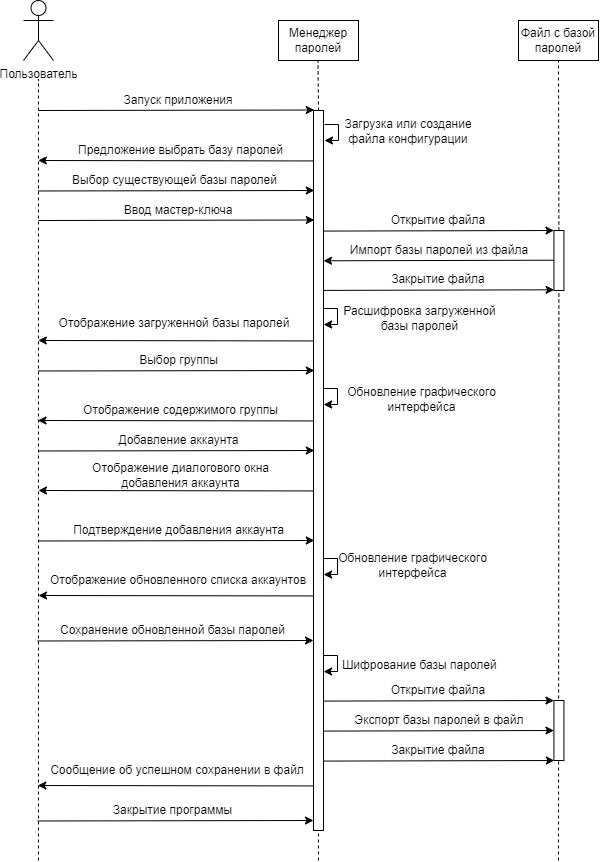

The diagram above was exported from draw.io. Its source (the exported page's mxGraphModel, read from the mxfile embedded in the PNG):
<mxGraphModel dx="821" dy="495" grid="1" gridSize="10" guides="1" tooltips="1" connect="1" arrows="1" fold="1" page="1" pageScale="1" pageWidth="850" pageHeight="1100" math="0" shadow="0">
  <root>
    <mxCell id="0" />
    <mxCell id="1" parent="0" />
    <mxCell id="692_DtQJJvosA6mLSzBy-78" value="" style="endArrow=none;dashed=1;html=1;rounded=0;" edge="1" parent="1">
      <mxGeometry width="50" height="50" relative="1" as="geometry">
        <mxPoint x="480" y="880" as="sourcePoint" />
        <mxPoint x="479.72389513108607" y="299.5" as="targetPoint" />
      </mxGeometry>
    </mxCell>
    <mxCell id="692_DtQJJvosA6mLSzBy-1" value="Пользователь&lt;br&gt;" style="shape=umlActor;verticalLabelPosition=bottom;verticalAlign=top;html=1;outlineConnect=0;" vertex="1" parent="1">
      <mxGeometry x="185" y="20" width="30" height="60" as="geometry" />
    </mxCell>
    <mxCell id="692_DtQJJvosA6mLSzBy-4" value="" style="endArrow=none;dashed=1;html=1;rounded=0;" edge="1" parent="1">
      <mxGeometry width="50" height="50" relative="1" as="geometry">
        <mxPoint x="200" y="880" as="sourcePoint" />
        <mxPoint x="200" y="99" as="targetPoint" />
      </mxGeometry>
    </mxCell>
    <mxCell id="692_DtQJJvosA6mLSzBy-5" value="Менеджер паролей" style="rounded=0;whiteSpace=wrap;html=1;" vertex="1" parent="1">
      <mxGeometry x="440" y="40" width="80" height="40" as="geometry" />
    </mxCell>
    <mxCell id="692_DtQJJvosA6mLSzBy-8" value="" style="endArrow=none;dashed=1;html=1;rounded=0;" edge="1" parent="1">
      <mxGeometry width="50" height="50" relative="1" as="geometry">
        <mxPoint x="480" y="130" as="sourcePoint" />
        <mxPoint x="479.5" y="80" as="targetPoint" />
      </mxGeometry>
    </mxCell>
    <mxCell id="692_DtQJJvosA6mLSzBy-10" value="Запуск приложения" style="text;html=1;strokeColor=none;fillColor=none;align=center;verticalAlign=middle;whiteSpace=wrap;rounded=0;" vertex="1" parent="1">
      <mxGeometry x="200" y="110" width="280" height="20" as="geometry" />
    </mxCell>
    <mxCell id="692_DtQJJvosA6mLSzBy-11" value="" style="rounded=0;whiteSpace=wrap;html=1;" vertex="1" parent="1">
      <mxGeometry x="475" y="130" width="10" height="720" as="geometry" />
    </mxCell>
    <mxCell id="692_DtQJJvosA6mLSzBy-9" value="" style="endArrow=classic;html=1;rounded=0;entryX=0.985;entryY=0.976;entryDx=0;entryDy=0;entryPerimeter=0;" edge="1" parent="1" target="692_DtQJJvosA6mLSzBy-10">
      <mxGeometry width="50" height="50" relative="1" as="geometry">
        <mxPoint x="200" y="130" as="sourcePoint" />
        <mxPoint x="470" y="130" as="targetPoint" />
      </mxGeometry>
    </mxCell>
    <mxCell id="692_DtQJJvosA6mLSzBy-13" value="" style="endArrow=classic;html=1;rounded=0;" edge="1" parent="1">
      <mxGeometry width="50" height="50" relative="1" as="geometry">
        <mxPoint x="486" y="144" as="sourcePoint" />
        <mxPoint x="486" y="160" as="targetPoint" />
        <Array as="points">
          <mxPoint x="500" y="144" />
          <mxPoint x="500" y="160" />
        </Array>
      </mxGeometry>
    </mxCell>
    <mxCell id="692_DtQJJvosA6mLSzBy-14" value="Загрузка или создание файла конфигурации" style="text;html=1;strokeColor=none;fillColor=none;align=center;verticalAlign=middle;whiteSpace=wrap;rounded=0;" vertex="1" parent="1">
      <mxGeometry x="500" y="136" width="140" height="30" as="geometry" />
    </mxCell>
    <mxCell id="692_DtQJJvosA6mLSzBy-17" value="Предложение выбрать базу паролей" style="text;html=1;strokeColor=none;fillColor=none;align=center;verticalAlign=middle;whiteSpace=wrap;rounded=0;" vertex="1" parent="1">
      <mxGeometry x="231.13" y="160" width="222.58" height="20" as="geometry" />
    </mxCell>
    <mxCell id="692_DtQJJvosA6mLSzBy-18" value="" style="endArrow=classic;html=1;rounded=0;entryX=0.985;entryY=0.976;entryDx=0;entryDy=0;entryPerimeter=0;" edge="1" parent="1">
      <mxGeometry width="50" height="50" relative="1" as="geometry">
        <mxPoint x="200" y="210.48000000000002" as="sourcePoint" />
        <mxPoint x="475.79999999999995" y="210" as="targetPoint" />
      </mxGeometry>
    </mxCell>
    <mxCell id="692_DtQJJvosA6mLSzBy-19" value="Выбор существующей базы паролей" style="text;html=1;strokeColor=none;fillColor=none;align=center;verticalAlign=middle;whiteSpace=wrap;rounded=0;" vertex="1" parent="1">
      <mxGeometry x="220" y="190" width="232.5" height="20" as="geometry" />
    </mxCell>
    <mxCell id="692_DtQJJvosA6mLSzBy-20" value="" style="endArrow=none;dashed=1;html=1;rounded=0;startArrow=none;" edge="1" parent="1" source="692_DtQJJvosA6mLSzBy-22">
      <mxGeometry width="50" height="50" relative="1" as="geometry">
        <mxPoint x="720" y="1081" as="sourcePoint" />
        <mxPoint x="720" y="80" as="targetPoint" />
      </mxGeometry>
    </mxCell>
    <mxCell id="692_DtQJJvosA6mLSzBy-21" value="Файл с базой паролей" style="rounded=0;whiteSpace=wrap;html=1;" vertex="1" parent="1">
      <mxGeometry x="680" y="40" width="80" height="40" as="geometry" />
    </mxCell>
    <mxCell id="692_DtQJJvosA6mLSzBy-24" value="" style="endArrow=none;dashed=1;html=1;rounded=0;" edge="1" parent="1" target="692_DtQJJvosA6mLSzBy-22">
      <mxGeometry width="50" height="50" relative="1" as="geometry">
        <mxPoint x="720" y="880" as="sourcePoint" />
        <mxPoint x="720" y="80" as="targetPoint" />
      </mxGeometry>
    </mxCell>
    <mxCell id="692_DtQJJvosA6mLSzBy-22" value="" style="rounded=0;whiteSpace=wrap;html=1;" vertex="1" parent="1">
      <mxGeometry x="715.43" y="250" width="10" height="60" as="geometry" />
    </mxCell>
    <mxCell id="692_DtQJJvosA6mLSzBy-26" value="" style="endArrow=classic;html=1;rounded=0;entryX=0;entryY=0;entryDx=0;entryDy=0;exitX=0.957;exitY=0.114;exitDx=0;exitDy=0;exitPerimeter=0;" edge="1" parent="1" target="692_DtQJJvosA6mLSzBy-22">
      <mxGeometry width="50" height="50" relative="1" as="geometry">
        <mxPoint x="485.00000000000017" y="250.58000000000004" as="sourcePoint" />
        <mxPoint x="716.2299999999999" y="250" as="targetPoint" />
      </mxGeometry>
    </mxCell>
    <mxCell id="692_DtQJJvosA6mLSzBy-27" value="Открытие файла" style="text;html=1;strokeColor=none;fillColor=none;align=center;verticalAlign=middle;whiteSpace=wrap;rounded=0;" vertex="1" parent="1">
      <mxGeometry x="530.43" y="230" width="140" height="20" as="geometry" />
    </mxCell>
    <mxCell id="692_DtQJJvosA6mLSzBy-28" value="" style="endArrow=none;html=1;rounded=0;entryX=0;entryY=0;entryDx=0;entryDy=0;exitX=0.957;exitY=0.114;exitDx=0;exitDy=0;exitPerimeter=0;startArrow=classic;startFill=1;endFill=0;" edge="1" parent="1">
      <mxGeometry width="50" height="50" relative="1" as="geometry">
        <mxPoint x="485.00000000000006" y="280.29" as="sourcePoint" />
        <mxPoint x="715.43" y="279.71" as="targetPoint" />
      </mxGeometry>
    </mxCell>
    <mxCell id="692_DtQJJvosA6mLSzBy-29" value="Импорт базы паролей из файла" style="text;html=1;strokeColor=none;fillColor=none;align=center;verticalAlign=middle;whiteSpace=wrap;rounded=0;" vertex="1" parent="1">
      <mxGeometry x="495.63999999999993" y="260" width="209.57" height="20" as="geometry" />
    </mxCell>
    <mxCell id="692_DtQJJvosA6mLSzBy-30" value="" style="endArrow=classic;html=1;rounded=0;entryX=0;entryY=0;entryDx=0;entryDy=0;exitX=0.957;exitY=0.114;exitDx=0;exitDy=0;exitPerimeter=0;" edge="1" parent="1">
      <mxGeometry width="50" height="50" relative="1" as="geometry">
        <mxPoint x="485.21000000000004" y="309.89000000000004" as="sourcePoint" />
        <mxPoint x="715.64" y="309.31" as="targetPoint" />
      </mxGeometry>
    </mxCell>
    <mxCell id="692_DtQJJvosA6mLSzBy-31" value="Закрытие файла" style="text;html=1;strokeColor=none;fillColor=none;align=center;verticalAlign=middle;whiteSpace=wrap;rounded=0;" vertex="1" parent="1">
      <mxGeometry x="530.21" y="289.31" width="140" height="20" as="geometry" />
    </mxCell>
    <mxCell id="692_DtQJJvosA6mLSzBy-32" value="" style="endArrow=classic;html=1;rounded=0;entryX=0.985;entryY=0.976;entryDx=0;entryDy=0;entryPerimeter=0;" edge="1" parent="1">
      <mxGeometry width="50" height="50" relative="1" as="geometry">
        <mxPoint x="200" y="240.00000000000003" as="sourcePoint" />
        <mxPoint x="475.79999999999995" y="239.52" as="targetPoint" />
      </mxGeometry>
    </mxCell>
    <mxCell id="692_DtQJJvosA6mLSzBy-33" value="Ввод мастер-ключа" style="text;html=1;strokeColor=none;fillColor=none;align=center;verticalAlign=middle;whiteSpace=wrap;rounded=0;" vertex="1" parent="1">
      <mxGeometry x="205" y="219.52" width="270" height="20" as="geometry" />
    </mxCell>
    <mxCell id="692_DtQJJvosA6mLSzBy-34" value="" style="endArrow=classic;html=1;rounded=0;exitX=0.017;exitY=0.052;exitDx=0;exitDy=0;exitPerimeter=0;" edge="1" parent="1">
      <mxGeometry width="50" height="50" relative="1" as="geometry">
        <mxPoint x="475.00000000000006" y="360.44000000000005" as="sourcePoint" />
        <mxPoint x="199.83000000000013" y="360" as="targetPoint" />
      </mxGeometry>
    </mxCell>
    <mxCell id="692_DtQJJvosA6mLSzBy-35" value="Отображение загруженной базы паролей" style="text;html=1;strokeColor=none;fillColor=none;align=center;verticalAlign=middle;whiteSpace=wrap;rounded=0;" vertex="1" parent="1">
      <mxGeometry x="201.25" y="333" width="270" height="20" as="geometry" />
    </mxCell>
    <mxCell id="692_DtQJJvosA6mLSzBy-37" value="" style="endArrow=classic;html=1;rounded=0;entryX=0.985;entryY=0.976;entryDx=0;entryDy=0;entryPerimeter=0;" edge="1" parent="1">
      <mxGeometry width="50" height="50" relative="1" as="geometry">
        <mxPoint x="200.0000000000001" y="390.48" as="sourcePoint" />
        <mxPoint x="475.79999999999995" y="390" as="targetPoint" />
      </mxGeometry>
    </mxCell>
    <mxCell id="692_DtQJJvosA6mLSzBy-38" value="Выбор группы" style="text;html=1;strokeColor=none;fillColor=none;align=center;verticalAlign=middle;whiteSpace=wrap;rounded=0;" vertex="1" parent="1">
      <mxGeometry x="222.5" y="370" width="235" height="20" as="geometry" />
    </mxCell>
    <mxCell id="692_DtQJJvosA6mLSzBy-40" value="Отображение содержимого группы" style="text;html=1;strokeColor=none;fillColor=none;align=center;verticalAlign=middle;whiteSpace=wrap;rounded=0;" vertex="1" parent="1">
      <mxGeometry x="224.92" y="420" width="235" height="20" as="geometry" />
    </mxCell>
    <mxCell id="692_DtQJJvosA6mLSzBy-41" value="" style="endArrow=classic;html=1;rounded=0;exitX=0.017;exitY=0.052;exitDx=0;exitDy=0;exitPerimeter=0;" edge="1" parent="1">
      <mxGeometry width="50" height="50" relative="1" as="geometry">
        <mxPoint x="474.68000000000006" y="440.44000000000017" as="sourcePoint" />
        <mxPoint x="199.5100000000001" y="440" as="targetPoint" />
      </mxGeometry>
    </mxCell>
    <mxCell id="692_DtQJJvosA6mLSzBy-42" value="" style="endArrow=classic;html=1;rounded=0;entryX=0.985;entryY=0.976;entryDx=0;entryDy=0;entryPerimeter=0;" edge="1" parent="1">
      <mxGeometry width="50" height="50" relative="1" as="geometry">
        <mxPoint x="200.0000000000001" y="470.48" as="sourcePoint" />
        <mxPoint x="475.79999999999995" y="470" as="targetPoint" />
      </mxGeometry>
    </mxCell>
    <mxCell id="692_DtQJJvosA6mLSzBy-43" value="Добавление аккаунта" style="text;html=1;strokeColor=none;fillColor=none;align=center;verticalAlign=middle;whiteSpace=wrap;rounded=0;" vertex="1" parent="1">
      <mxGeometry x="222.5" y="450" width="235" height="20" as="geometry" />
    </mxCell>
    <mxCell id="692_DtQJJvosA6mLSzBy-44" value="Отображение диалогового окна добавления аккаунта" style="text;html=1;strokeColor=none;fillColor=none;align=center;verticalAlign=middle;whiteSpace=wrap;rounded=0;" vertex="1" parent="1">
      <mxGeometry x="224.92" y="485" width="235" height="20" as="geometry" />
    </mxCell>
    <mxCell id="692_DtQJJvosA6mLSzBy-45" value="" style="endArrow=classic;html=1;rounded=0;exitX=0.017;exitY=0.052;exitDx=0;exitDy=0;exitPerimeter=0;" edge="1" parent="1">
      <mxGeometry width="50" height="50" relative="1" as="geometry">
        <mxPoint x="475.1700000000001" y="510.44000000000017" as="sourcePoint" />
        <mxPoint x="200.0000000000001" y="510" as="targetPoint" />
      </mxGeometry>
    </mxCell>
    <mxCell id="692_DtQJJvosA6mLSzBy-46" value="" style="endArrow=classic;html=1;rounded=0;entryX=1.114;entryY=0.031;entryDx=0;entryDy=0;entryPerimeter=0;" edge="1" parent="1">
      <mxGeometry width="50" height="50" relative="1" as="geometry">
        <mxPoint x="485" y="408" as="sourcePoint" />
        <mxPoint x="485.1399999999999" y="424.07" as="targetPoint" />
        <Array as="points">
          <mxPoint x="499" y="408" />
          <mxPoint x="499" y="424" />
        </Array>
      </mxGeometry>
    </mxCell>
    <mxCell id="692_DtQJJvosA6mLSzBy-47" value="Обновление графического интерфейса" style="text;html=1;strokeColor=none;fillColor=none;align=center;verticalAlign=middle;whiteSpace=wrap;rounded=0;" vertex="1" parent="1">
      <mxGeometry x="508" y="404" width="151" height="30" as="geometry" />
    </mxCell>
    <mxCell id="692_DtQJJvosA6mLSzBy-48" value="" style="endArrow=classic;html=1;rounded=0;entryX=0.985;entryY=0.976;entryDx=0;entryDy=0;entryPerimeter=0;" edge="1" parent="1">
      <mxGeometry width="50" height="50" relative="1" as="geometry">
        <mxPoint x="200.0000000000001" y="560.48" as="sourcePoint" />
        <mxPoint x="475.79999999999995" y="560" as="targetPoint" />
      </mxGeometry>
    </mxCell>
    <mxCell id="692_DtQJJvosA6mLSzBy-49" value="Подтверждение добавления аккаунта" style="text;html=1;strokeColor=none;fillColor=none;align=center;verticalAlign=middle;whiteSpace=wrap;rounded=0;" vertex="1" parent="1">
      <mxGeometry x="222.5" y="540" width="235" height="20" as="geometry" />
    </mxCell>
    <mxCell id="692_DtQJJvosA6mLSzBy-50" value="" style="endArrow=classic;html=1;rounded=0;entryX=1.114;entryY=0.031;entryDx=0;entryDy=0;entryPerimeter=0;" edge="1" parent="1">
      <mxGeometry width="50" height="50" relative="1" as="geometry">
        <mxPoint x="485" y="578" as="sourcePoint" />
        <mxPoint x="485.1399999999999" y="594.0699999999999" as="targetPoint" />
        <Array as="points">
          <mxPoint x="499" y="578" />
          <mxPoint x="499" y="594" />
        </Array>
      </mxGeometry>
    </mxCell>
    <mxCell id="692_DtQJJvosA6mLSzBy-51" value="Обновление графического интерфейса" style="text;html=1;strokeColor=none;fillColor=none;align=center;verticalAlign=middle;whiteSpace=wrap;rounded=0;" vertex="1" parent="1">
      <mxGeometry x="499" y="570" width="151" height="30" as="geometry" />
    </mxCell>
    <mxCell id="692_DtQJJvosA6mLSzBy-55" value="Отображение обновленного списка аккаунтов" style="text;html=1;strokeColor=none;fillColor=none;align=center;verticalAlign=middle;whiteSpace=wrap;rounded=0;" vertex="1" parent="1">
      <mxGeometry x="210.04" y="590" width="259.92" height="20" as="geometry" />
    </mxCell>
    <mxCell id="692_DtQJJvosA6mLSzBy-56" value="" style="endArrow=classic;html=1;rounded=0;exitX=0.017;exitY=0.052;exitDx=0;exitDy=0;exitPerimeter=0;" edge="1" parent="1">
      <mxGeometry width="50" height="50" relative="1" as="geometry">
        <mxPoint x="475.1700000000001" y="615.4400000000002" as="sourcePoint" />
        <mxPoint x="200.0000000000001" y="615" as="targetPoint" />
      </mxGeometry>
    </mxCell>
    <mxCell id="692_DtQJJvosA6mLSzBy-57" value="" style="endArrow=classic;html=1;rounded=0;entryX=0.985;entryY=0.976;entryDx=0;entryDy=0;entryPerimeter=0;" edge="1" parent="1">
      <mxGeometry width="50" height="50" relative="1" as="geometry">
        <mxPoint x="199.2000000000001" y="660.48" as="sourcePoint" />
        <mxPoint x="474.99999999999994" y="660" as="targetPoint" />
      </mxGeometry>
    </mxCell>
    <mxCell id="692_DtQJJvosA6mLSzBy-58" value="Сохранение обновленной базы паролей" style="text;html=1;strokeColor=none;fillColor=none;align=center;verticalAlign=middle;whiteSpace=wrap;rounded=0;" vertex="1" parent="1">
      <mxGeometry x="216.7" y="640" width="235" height="20" as="geometry" />
    </mxCell>
    <mxCell id="692_DtQJJvosA6mLSzBy-59" value="" style="rounded=0;whiteSpace=wrap;html=1;" vertex="1" parent="1">
      <mxGeometry x="715.43" y="720" width="10" height="60" as="geometry" />
    </mxCell>
    <mxCell id="692_DtQJJvosA6mLSzBy-60" value="" style="endArrow=classic;html=1;rounded=0;entryX=0;entryY=0;entryDx=0;entryDy=0;exitX=0.957;exitY=0.114;exitDx=0;exitDy=0;exitPerimeter=0;" edge="1" parent="1" target="692_DtQJJvosA6mLSzBy-59">
      <mxGeometry width="50" height="50" relative="1" as="geometry">
        <mxPoint x="485.0000000000002" y="720.5800000000002" as="sourcePoint" />
        <mxPoint x="716.2299999999999" y="720" as="targetPoint" />
      </mxGeometry>
    </mxCell>
    <mxCell id="692_DtQJJvosA6mLSzBy-61" value="Открытие файла" style="text;html=1;strokeColor=none;fillColor=none;align=center;verticalAlign=middle;whiteSpace=wrap;rounded=0;" vertex="1" parent="1">
      <mxGeometry x="530.43" y="700" width="140" height="20" as="geometry" />
    </mxCell>
    <mxCell id="692_DtQJJvosA6mLSzBy-64" value="" style="endArrow=classic;html=1;rounded=0;entryX=0;entryY=0;entryDx=0;entryDy=0;exitX=0.957;exitY=0.114;exitDx=0;exitDy=0;exitPerimeter=0;" edge="1" parent="1">
      <mxGeometry width="50" height="50" relative="1" as="geometry">
        <mxPoint x="485.43000000000006" y="780.5800000000002" as="sourcePoint" />
        <mxPoint x="715.8599999999999" y="780" as="targetPoint" />
      </mxGeometry>
    </mxCell>
    <mxCell id="692_DtQJJvosA6mLSzBy-65" value="Закрытие файла" style="text;html=1;strokeColor=none;fillColor=none;align=center;verticalAlign=middle;whiteSpace=wrap;rounded=0;" vertex="1" parent="1">
      <mxGeometry x="530.43" y="760" width="140" height="20" as="geometry" />
    </mxCell>
    <mxCell id="692_DtQJJvosA6mLSzBy-66" value="" style="endArrow=classic;html=1;rounded=0;entryX=0;entryY=0;entryDx=0;entryDy=0;exitX=0.957;exitY=0.114;exitDx=0;exitDy=0;exitPerimeter=0;" edge="1" parent="1">
      <mxGeometry width="50" height="50" relative="1" as="geometry">
        <mxPoint x="485.0000000000002" y="750.5800000000002" as="sourcePoint" />
        <mxPoint x="715.4299999999996" y="750" as="targetPoint" />
      </mxGeometry>
    </mxCell>
    <mxCell id="692_DtQJJvosA6mLSzBy-67" value="Экспорт базы паролей в файл" style="text;html=1;strokeColor=none;fillColor=none;align=center;verticalAlign=middle;whiteSpace=wrap;rounded=0;" vertex="1" parent="1">
      <mxGeometry x="510.63999999999993" y="730" width="179.57" height="20" as="geometry" />
    </mxCell>
    <mxCell id="692_DtQJJvosA6mLSzBy-69" value="Сообщение об успешном сохранении в файл" style="text;html=1;strokeColor=none;fillColor=none;align=center;verticalAlign=middle;whiteSpace=wrap;rounded=0;" vertex="1" parent="1">
      <mxGeometry x="209.38" y="780" width="259.92" height="20" as="geometry" />
    </mxCell>
    <mxCell id="692_DtQJJvosA6mLSzBy-70" value="" style="endArrow=classic;html=1;rounded=0;exitX=0.017;exitY=0.052;exitDx=0;exitDy=0;exitPerimeter=0;" edge="1" parent="1">
      <mxGeometry width="50" height="50" relative="1" as="geometry">
        <mxPoint x="474.51000000000005" y="805.44" as="sourcePoint" />
        <mxPoint x="199.34000000000012" y="805" as="targetPoint" />
      </mxGeometry>
    </mxCell>
    <mxCell id="692_DtQJJvosA6mLSzBy-71" value="" style="endArrow=classic;html=1;rounded=0;entryX=1.114;entryY=0.031;entryDx=0;entryDy=0;entryPerimeter=0;" edge="1" parent="1">
      <mxGeometry width="50" height="50" relative="1" as="geometry">
        <mxPoint x="485" y="328" as="sourcePoint" />
        <mxPoint x="485.1399999999999" y="344.06999999999994" as="targetPoint" />
        <Array as="points">
          <mxPoint x="499" y="328" />
          <mxPoint x="499" y="344" />
        </Array>
      </mxGeometry>
    </mxCell>
    <mxCell id="692_DtQJJvosA6mLSzBy-72" value="Расшифровка загруженной базы паролей" style="text;html=1;strokeColor=none;fillColor=none;align=center;verticalAlign=middle;whiteSpace=wrap;rounded=0;" vertex="1" parent="1">
      <mxGeometry x="495.64" y="323" width="171" height="30" as="geometry" />
    </mxCell>
    <mxCell id="692_DtQJJvosA6mLSzBy-73" value="" style="endArrow=classic;html=1;rounded=0;entryX=1.114;entryY=0.031;entryDx=0;entryDy=0;entryPerimeter=0;" edge="1" parent="1">
      <mxGeometry width="50" height="50" relative="1" as="geometry">
        <mxPoint x="485" y="675" as="sourcePoint" />
        <mxPoint x="485.1399999999999" y="691.0699999999999" as="targetPoint" />
        <Array as="points">
          <mxPoint x="499" y="675" />
          <mxPoint x="499" y="691" />
        </Array>
      </mxGeometry>
    </mxCell>
    <mxCell id="692_DtQJJvosA6mLSzBy-74" value="Шифрование базы паролей" style="text;html=1;strokeColor=none;fillColor=none;align=center;verticalAlign=middle;whiteSpace=wrap;rounded=0;" vertex="1" parent="1">
      <mxGeometry x="495.64" y="670" width="171" height="30" as="geometry" />
    </mxCell>
    <mxCell id="692_DtQJJvosA6mLSzBy-76" value="" style="endArrow=classic;html=1;rounded=0;entryX=0.985;entryY=0.976;entryDx=0;entryDy=0;entryPerimeter=0;" edge="1" parent="1">
      <mxGeometry width="50" height="50" relative="1" as="geometry">
        <mxPoint x="199.20000000000005" y="840.48" as="sourcePoint" />
        <mxPoint x="475" y="840" as="targetPoint" />
      </mxGeometry>
    </mxCell>
    <mxCell id="692_DtQJJvosA6mLSzBy-77" value="Закрытие программы" style="text;html=1;strokeColor=none;fillColor=none;align=center;verticalAlign=middle;whiteSpace=wrap;rounded=0;" vertex="1" parent="1">
      <mxGeometry x="216.7" y="820" width="235" height="20" as="geometry" />
    </mxCell>
    <mxCell id="692_DtQJJvosA6mLSzBy-80" value="" style="endArrow=classic;html=1;rounded=0;exitX=0.017;exitY=0.052;exitDx=0;exitDy=0;exitPerimeter=0;" edge="1" parent="1">
      <mxGeometry width="50" height="50" relative="1" as="geometry">
        <mxPoint x="475" y="180.44000000000017" as="sourcePoint" />
        <mxPoint x="199.83000000000004" y="180" as="targetPoint" />
      </mxGeometry>
    </mxCell>
  </root>
</mxGraphModel>